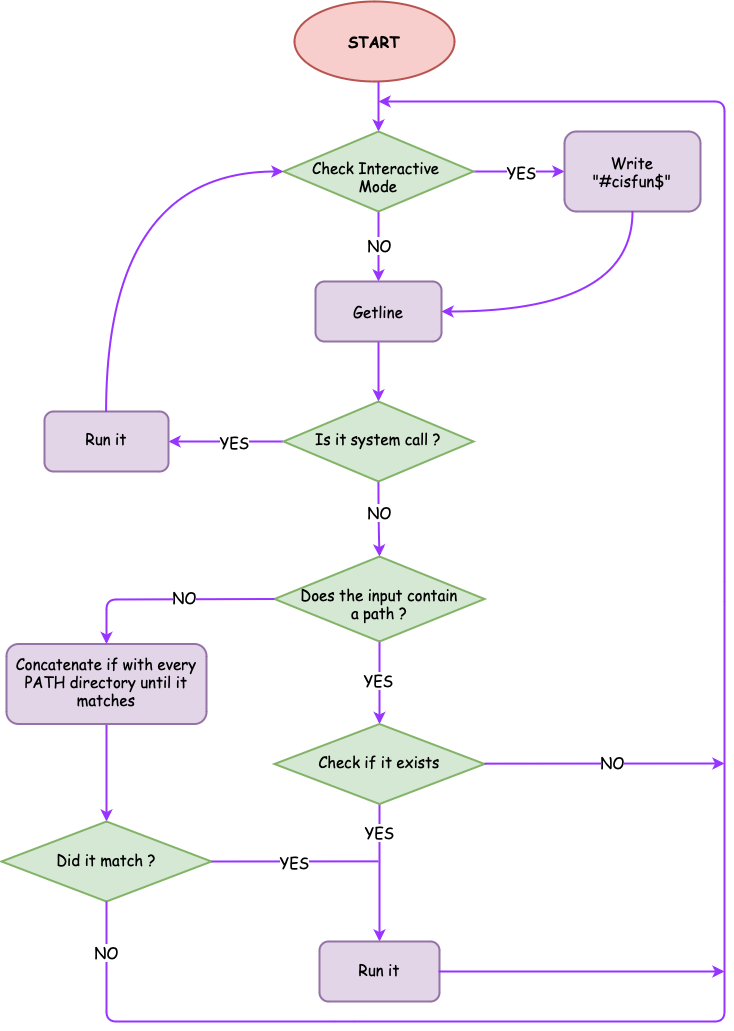

The diagram above was exported from draw.io. Its source (the exported page's mxGraphModel, read from the mxfile embedded in the PNG):
<mxGraphModel dx="233" dy="876" grid="1" gridSize="10" guides="1" tooltips="1" connect="1" arrows="1" fold="1" page="1" pageScale="1" pageWidth="827" pageHeight="1169" math="0" shadow="0">
  <root>
    <mxCell id="0" />
    <mxCell id="1" parent="0" />
    <mxCell id="N2TE-5Wqt33M7X1x8Az8-1" value="&lt;font size=&quot;1&quot; face=&quot;Comic Sans MS&quot;&gt;&lt;b style=&quot;font-size: 15px;&quot;&gt;START&lt;/b&gt;&lt;/font&gt;" style="ellipse;whiteSpace=wrap;html=1;fillColor=#f8cecc;strokeColor=#b85450;strokeWidth=2;" vertex="1" parent="1">
      <mxGeometry x="330" y="30" width="160" height="80" as="geometry" />
    </mxCell>
    <mxCell id="N2TE-5Wqt33M7X1x8Az8-2" value="" style="endArrow=classic;html=1;rounded=0;fontFamily=Comic Sans MS;fontSize=15;strokeColor=#9933FF;strokeWidth=2;" edge="1" parent="1">
      <mxGeometry width="50" height="50" relative="1" as="geometry">
        <mxPoint x="414" y="110" as="sourcePoint" />
        <mxPoint x="414" y="160" as="targetPoint" />
      </mxGeometry>
    </mxCell>
    <mxCell id="N2TE-5Wqt33M7X1x8Az8-9" value="" style="edgeStyle=orthogonalEdgeStyle;rounded=0;orthogonalLoop=1;jettySize=auto;html=1;strokeColor=#9933FF;fontFamily=Comic Sans MS;fontSize=15;strokeWidth=2;" edge="1" parent="1" source="N2TE-5Wqt33M7X1x8Az8-3" target="N2TE-5Wqt33M7X1x8Az8-8">
      <mxGeometry relative="1" as="geometry" />
    </mxCell>
    <mxCell id="N2TE-5Wqt33M7X1x8Az8-10" value="YES" style="edgeLabel;html=1;align=center;verticalAlign=middle;resizable=0;points=[];fontSize=15;fontFamily=Comic Sans MS;" vertex="1" connectable="0" parent="N2TE-5Wqt33M7X1x8Az8-9">
      <mxGeometry x="0.0366" y="-4" relative="1" as="geometry">
        <mxPoint y="-4" as="offset" />
      </mxGeometry>
    </mxCell>
    <mxCell id="N2TE-5Wqt33M7X1x8Az8-12" value="" style="edgeStyle=orthogonalEdgeStyle;rounded=0;orthogonalLoop=1;jettySize=auto;html=1;strokeColor=#9933FF;fontFamily=Comic Sans MS;fontSize=15;strokeWidth=2;" edge="1" parent="1" source="N2TE-5Wqt33M7X1x8Az8-3" target="N2TE-5Wqt33M7X1x8Az8-11">
      <mxGeometry relative="1" as="geometry" />
    </mxCell>
    <mxCell id="N2TE-5Wqt33M7X1x8Az8-13" value="NO" style="edgeLabel;html=1;align=center;verticalAlign=middle;resizable=0;points=[];fontSize=15;fontFamily=Comic Sans MS;" vertex="1" connectable="0" parent="N2TE-5Wqt33M7X1x8Az8-12">
      <mxGeometry x="-0.0542" y="2" relative="1" as="geometry">
        <mxPoint x="-2" as="offset" />
      </mxGeometry>
    </mxCell>
    <mxCell id="N2TE-5Wqt33M7X1x8Az8-3" value="Check Interactive&amp;nbsp;&lt;br&gt;Mode" style="rhombus;whiteSpace=wrap;html=1;strokeWidth=2;fontFamily=Comic Sans MS;fontSize=15;verticalAlign=middle;spacing=2;spacingTop=10;fillColor=#d5e8d4;strokeColor=#82b366;" vertex="1" parent="1">
      <mxGeometry x="319" y="160" width="190" height="80" as="geometry" />
    </mxCell>
    <mxCell id="N2TE-5Wqt33M7X1x8Az8-8" value="Write&lt;br&gt;&quot;#cisfun$&quot;" style="rounded=1;whiteSpace=wrap;html=1;fontSize=15;fontFamily=Comic Sans MS;fillColor=#e1d5e7;strokeColor=#9673a6;strokeWidth=2;spacing=2;spacingTop=0;" vertex="1" parent="1">
      <mxGeometry x="600" y="160" width="136" height="80" as="geometry" />
    </mxCell>
    <mxCell id="N2TE-5Wqt33M7X1x8Az8-21" value="" style="edgeStyle=orthogonalEdgeStyle;curved=1;orthogonalLoop=1;jettySize=auto;html=1;strokeColor=#9933FF;strokeWidth=2;fontFamily=Comic Sans MS;fontSize=15;" edge="1" parent="1" source="N2TE-5Wqt33M7X1x8Az8-11" target="N2TE-5Wqt33M7X1x8Az8-20">
      <mxGeometry relative="1" as="geometry" />
    </mxCell>
    <mxCell id="N2TE-5Wqt33M7X1x8Az8-11" value="Getline" style="rounded=1;whiteSpace=wrap;html=1;fontSize=15;fontFamily=Comic Sans MS;fillColor=#e1d5e7;strokeColor=#9673a6;strokeWidth=2;spacing=2;spacingTop=0;" vertex="1" parent="1">
      <mxGeometry x="351" y="310" width="126" height="60" as="geometry" />
    </mxCell>
    <mxCell id="N2TE-5Wqt33M7X1x8Az8-16" value="" style="endArrow=classic;html=1;strokeColor=#9933FF;fontFamily=Comic Sans MS;fontSize=15;exitX=0.5;exitY=1;exitDx=0;exitDy=0;entryX=1;entryY=0.5;entryDx=0;entryDy=0;curved=1;strokeWidth=2;" edge="1" parent="1" source="N2TE-5Wqt33M7X1x8Az8-8" target="N2TE-5Wqt33M7X1x8Az8-11">
      <mxGeometry width="50" height="50" relative="1" as="geometry">
        <mxPoint x="470" y="450" as="sourcePoint" />
        <mxPoint x="520" y="400" as="targetPoint" />
        <Array as="points">
          <mxPoint x="668" y="340" />
        </Array>
      </mxGeometry>
    </mxCell>
    <mxCell id="N2TE-5Wqt33M7X1x8Az8-23" value="" style="edgeStyle=orthogonalEdgeStyle;curved=1;orthogonalLoop=1;jettySize=auto;html=1;strokeColor=#9933FF;strokeWidth=2;fontFamily=Comic Sans MS;fontSize=15;" edge="1" parent="1" source="N2TE-5Wqt33M7X1x8Az8-20" target="N2TE-5Wqt33M7X1x8Az8-22">
      <mxGeometry relative="1" as="geometry" />
    </mxCell>
    <mxCell id="N2TE-5Wqt33M7X1x8Az8-24" value="YES" style="edgeLabel;html=1;align=center;verticalAlign=middle;resizable=0;points=[];fontSize=15;fontFamily=Comic Sans MS;" vertex="1" connectable="0" parent="N2TE-5Wqt33M7X1x8Az8-23">
      <mxGeometry x="-0.1391" y="4" relative="1" as="geometry">
        <mxPoint y="-4" as="offset" />
      </mxGeometry>
    </mxCell>
    <mxCell id="N2TE-5Wqt33M7X1x8Az8-34" value="" style="edgeStyle=orthogonalEdgeStyle;curved=1;orthogonalLoop=1;jettySize=auto;html=1;strokeColor=#9933FF;strokeWidth=2;fontFamily=Comic Sans MS;fontSize=15;" edge="1" parent="1" source="N2TE-5Wqt33M7X1x8Az8-20" target="N2TE-5Wqt33M7X1x8Az8-33">
      <mxGeometry relative="1" as="geometry" />
    </mxCell>
    <mxCell id="N2TE-5Wqt33M7X1x8Az8-35" value="NO" style="edgeLabel;html=1;align=center;verticalAlign=middle;resizable=0;points=[];fontSize=15;fontFamily=Comic Sans MS;" vertex="1" connectable="0" parent="N2TE-5Wqt33M7X1x8Az8-34">
      <mxGeometry x="-0.2133" y="3" relative="1" as="geometry">
        <mxPoint x="-3" y="1" as="offset" />
      </mxGeometry>
    </mxCell>
    <mxCell id="N2TE-5Wqt33M7X1x8Az8-20" value="Is it system call ?" style="rhombus;whiteSpace=wrap;html=1;strokeWidth=2;fontFamily=Comic Sans MS;fontSize=15;verticalAlign=middle;spacing=2;spacingTop=-6;fillColor=#d5e8d4;strokeColor=#82b366;" vertex="1" parent="1">
      <mxGeometry x="319" y="430" width="190" height="80" as="geometry" />
    </mxCell>
    <mxCell id="N2TE-5Wqt33M7X1x8Az8-22" value="Run it" style="rounded=1;whiteSpace=wrap;html=1;fontSize=15;fontFamily=Comic Sans MS;fillColor=#e1d5e7;strokeColor=#9673a6;strokeWidth=2;spacing=2;spacingTop=-6;" vertex="1" parent="1">
      <mxGeometry x="80" y="440" width="124" height="60" as="geometry" />
    </mxCell>
    <mxCell id="N2TE-5Wqt33M7X1x8Az8-26" value="" style="endArrow=classic;html=1;strokeColor=#9933FF;strokeWidth=2;fontFamily=Comic Sans MS;fontSize=15;entryX=0;entryY=0.5;entryDx=0;entryDy=0;curved=1;" edge="1" parent="1" target="N2TE-5Wqt33M7X1x8Az8-3">
      <mxGeometry width="50" height="50" relative="1" as="geometry">
        <mxPoint x="141.57999999999998" y="440" as="sourcePoint" />
        <mxPoint x="141.57999999999998" y="370" as="targetPoint" />
        <Array as="points">
          <mxPoint x="142" y="200" />
        </Array>
      </mxGeometry>
    </mxCell>
    <mxCell id="N2TE-5Wqt33M7X1x8Az8-37" value="" style="edgeStyle=orthogonalEdgeStyle;curved=1;orthogonalLoop=1;jettySize=auto;html=1;strokeColor=#9933FF;strokeWidth=2;fontFamily=Comic Sans MS;fontSize=15;" edge="1" parent="1" source="N2TE-5Wqt33M7X1x8Az8-33" target="N2TE-5Wqt33M7X1x8Az8-36">
      <mxGeometry relative="1" as="geometry" />
    </mxCell>
    <mxCell id="N2TE-5Wqt33M7X1x8Az8-38" value="YES" style="edgeLabel;html=1;align=center;verticalAlign=middle;resizable=0;points=[];fontSize=15;fontFamily=Comic Sans MS;" vertex="1" connectable="0" parent="N2TE-5Wqt33M7X1x8Az8-37">
      <mxGeometry x="-0.0545" y="-2" relative="1" as="geometry">
        <mxPoint as="offset" />
      </mxGeometry>
    </mxCell>
    <mxCell id="N2TE-5Wqt33M7X1x8Az8-33" value="Does the input contain&lt;br&gt;a path ?" style="rhombus;whiteSpace=wrap;html=1;strokeWidth=2;fontFamily=Comic Sans MS;fontSize=15;verticalAlign=middle;spacing=2;spacingTop=9;fillColor=#d5e8d4;strokeColor=#82b366;" vertex="1" parent="1">
      <mxGeometry x="310" y="585" width="210" height="85" as="geometry" />
    </mxCell>
    <mxCell id="N2TE-5Wqt33M7X1x8Az8-45" value="" style="edgeStyle=orthogonalEdgeStyle;rounded=1;orthogonalLoop=1;jettySize=auto;html=1;strokeColor=#9933FF;strokeWidth=2;fontFamily=Comic Sans MS;fontSize=15;" edge="1" parent="1" source="N2TE-5Wqt33M7X1x8Az8-36" target="N2TE-5Wqt33M7X1x8Az8-44">
      <mxGeometry relative="1" as="geometry" />
    </mxCell>
    <mxCell id="N2TE-5Wqt33M7X1x8Az8-46" value="YES" style="edgeLabel;html=1;align=center;verticalAlign=middle;resizable=0;points=[];fontSize=15;fontFamily=Comic Sans MS;" vertex="1" connectable="0" parent="N2TE-5Wqt33M7X1x8Az8-45">
      <mxGeometry x="-0.3236" relative="1" as="geometry">
        <mxPoint x="-1" y="-19" as="offset" />
      </mxGeometry>
    </mxCell>
    <mxCell id="N2TE-5Wqt33M7X1x8Az8-36" value="Check if it exists" style="rhombus;whiteSpace=wrap;html=1;fontSize=15;fontFamily=Comic Sans MS;fillColor=#d5e8d4;strokeColor=#82b366;strokeWidth=2;spacing=2;spacingTop=-4;" vertex="1" parent="1">
      <mxGeometry x="310" y="752.5" width="210" height="80" as="geometry" />
    </mxCell>
    <mxCell id="N2TE-5Wqt33M7X1x8Az8-43" value="" style="edgeStyle=orthogonalEdgeStyle;rounded=1;orthogonalLoop=1;jettySize=auto;html=1;strokeColor=#9933FF;strokeWidth=2;fontFamily=Comic Sans MS;fontSize=15;" edge="1" parent="1" source="N2TE-5Wqt33M7X1x8Az8-40" target="N2TE-5Wqt33M7X1x8Az8-42">
      <mxGeometry relative="1" as="geometry" />
    </mxCell>
    <mxCell id="N2TE-5Wqt33M7X1x8Az8-40" value="Concatenate if with every PATH directory until it matches" style="rounded=1;whiteSpace=wrap;html=1;fontSize=15;fontFamily=Comic Sans MS;fillColor=#e1d5e7;strokeColor=#9673a6;strokeWidth=2;spacing=2;spacingTop=-6;" vertex="1" parent="1">
      <mxGeometry x="42" y="672.5" width="200" height="80" as="geometry" />
    </mxCell>
    <mxCell id="N2TE-5Wqt33M7X1x8Az8-41" value="" style="endArrow=classic;html=1;strokeColor=#9933FF;strokeWidth=2;fontFamily=Comic Sans MS;fontSize=15;exitX=0;exitY=0.5;exitDx=0;exitDy=0;entryX=0.5;entryY=0;entryDx=0;entryDy=0;rounded=1;" edge="1" parent="1" source="N2TE-5Wqt33M7X1x8Az8-33" target="N2TE-5Wqt33M7X1x8Az8-40">
      <mxGeometry width="50" height="50" relative="1" as="geometry">
        <mxPoint x="140" y="620" as="sourcePoint" />
        <mxPoint x="140" y="670" as="targetPoint" />
        <Array as="points">
          <mxPoint x="142" y="628" />
        </Array>
      </mxGeometry>
    </mxCell>
    <mxCell id="N2TE-5Wqt33M7X1x8Az8-59" value="NO" style="edgeLabel;html=1;align=center;verticalAlign=middle;resizable=0;points=[];fontSize=15;fontFamily=Comic Sans MS;" vertex="1" connectable="0" parent="N2TE-5Wqt33M7X1x8Az8-41">
      <mxGeometry x="-0.1436" y="-2" relative="1" as="geometry">
        <mxPoint as="offset" />
      </mxGeometry>
    </mxCell>
    <mxCell id="N2TE-5Wqt33M7X1x8Az8-42" value="Did it match ?" style="rhombus;whiteSpace=wrap;html=1;fontSize=15;fontFamily=Comic Sans MS;fillColor=#d5e8d4;strokeColor=#82b366;strokeWidth=2;spacing=2;spacingTop=-4;" vertex="1" parent="1">
      <mxGeometry x="37" y="850" width="210" height="80" as="geometry" />
    </mxCell>
    <mxCell id="N2TE-5Wqt33M7X1x8Az8-44" value="Run it" style="rounded=1;whiteSpace=wrap;html=1;fontSize=15;fontFamily=Comic Sans MS;fillColor=#e1d5e7;strokeColor=#9673a6;strokeWidth=2;spacing=2;spacingTop=-4;" vertex="1" parent="1">
      <mxGeometry x="355" y="970" width="120" height="60" as="geometry" />
    </mxCell>
    <mxCell id="N2TE-5Wqt33M7X1x8Az8-49" value="" style="endArrow=none;html=1;rounded=1;strokeColor=#9933FF;strokeWidth=2;fontFamily=Comic Sans MS;fontSize=15;exitX=1;exitY=0.5;exitDx=0;exitDy=0;" edge="1" parent="1" source="N2TE-5Wqt33M7X1x8Az8-42">
      <mxGeometry width="50" height="50" relative="1" as="geometry">
        <mxPoint x="244" y="889.86" as="sourcePoint" />
        <mxPoint x="414" y="889.86" as="targetPoint" />
      </mxGeometry>
    </mxCell>
    <mxCell id="N2TE-5Wqt33M7X1x8Az8-50" value="YES" style="edgeLabel;html=1;align=center;verticalAlign=middle;resizable=0;points=[];fontSize=15;fontFamily=Comic Sans MS;" vertex="1" connectable="0" parent="N2TE-5Wqt33M7X1x8Az8-49">
      <mxGeometry x="0.0146" y="-1" relative="1" as="geometry">
        <mxPoint x="-2" y="-1" as="offset" />
      </mxGeometry>
    </mxCell>
    <mxCell id="N2TE-5Wqt33M7X1x8Az8-53" value="" style="endArrow=classic;html=1;strokeColor=#9933FF;strokeWidth=2;fontFamily=Comic Sans MS;fontSize=15;exitX=0.5;exitY=1;exitDx=0;exitDy=0;rounded=1;" edge="1" parent="1" source="N2TE-5Wqt33M7X1x8Az8-42">
      <mxGeometry width="50" height="50" relative="1" as="geometry">
        <mxPoint x="140" y="1050" as="sourcePoint" />
        <mxPoint x="414" y="130" as="targetPoint" />
        <Array as="points">
          <mxPoint x="142" y="1050" />
          <mxPoint x="380" y="1050" />
          <mxPoint x="760" y="1050" />
          <mxPoint x="760" y="620" />
          <mxPoint x="760" y="130" />
        </Array>
      </mxGeometry>
    </mxCell>
    <mxCell id="N2TE-5Wqt33M7X1x8Az8-60" value="NO" style="edgeLabel;html=1;align=center;verticalAlign=middle;resizable=0;points=[];fontSize=15;fontFamily=Comic Sans MS;" vertex="1" connectable="0" parent="N2TE-5Wqt33M7X1x8Az8-53">
      <mxGeometry x="-0.5696" relative="1" as="geometry">
        <mxPoint x="-312" y="-70" as="offset" />
      </mxGeometry>
    </mxCell>
    <mxCell id="N2TE-5Wqt33M7X1x8Az8-56" value="" style="endArrow=classic;html=1;rounded=0;strokeColor=#9933FF;strokeWidth=2;fontFamily=Comic Sans MS;fontSize=15;" edge="1" parent="1">
      <mxGeometry width="50" height="50" relative="1" as="geometry">
        <mxPoint x="520" y="792.14" as="sourcePoint" />
        <mxPoint x="760" y="792" as="targetPoint" />
      </mxGeometry>
    </mxCell>
    <mxCell id="N2TE-5Wqt33M7X1x8Az8-57" value="NO" style="edgeLabel;html=1;align=center;verticalAlign=middle;resizable=0;points=[];fontSize=15;fontFamily=Comic Sans MS;" vertex="1" connectable="0" parent="N2TE-5Wqt33M7X1x8Az8-56">
      <mxGeometry x="0.0631" y="2" relative="1" as="geometry">
        <mxPoint as="offset" />
      </mxGeometry>
    </mxCell>
    <mxCell id="N2TE-5Wqt33M7X1x8Az8-58" value="" style="endArrow=classic;html=1;rounded=0;strokeColor=#9933FF;strokeWidth=2;fontFamily=Comic Sans MS;fontSize=15;" edge="1" parent="1">
      <mxGeometry width="50" height="50" relative="1" as="geometry">
        <mxPoint x="474" y="1000" as="sourcePoint" />
        <mxPoint x="760" y="1000" as="targetPoint" />
      </mxGeometry>
    </mxCell>
  </root>
</mxGraphModel>